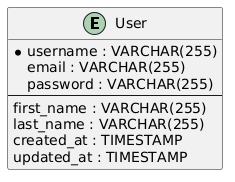

The diagram above was rendered by PlantUML. Its source (embedded in the PNG):
@startuml
entity User {
  *username : VARCHAR(255)
  email : VARCHAR(255)
  password : VARCHAR(255)
  --
  first_name : VARCHAR(255)
  last_name : VARCHAR(255)
  created_at : TIMESTAMP
  updated_at : TIMESTAMP
}
@enduml